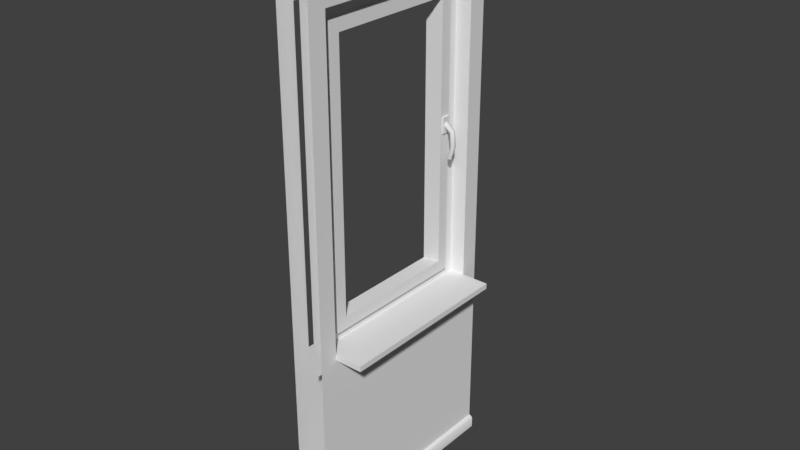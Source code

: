 # Source: mod_Wand_mit_Fenster_einfach.blend  (saved by Blender 2.79.0; exported with 4.5.12 LTS)
import bpy
from mathutils import Matrix  # noqa: F401  (used for matrix-valued properties, if any)

bpy.ops.wm.read_factory_settings(use_empty=True)
scene = bpy.context.scene
scene.name = 'Scene'

# ---- collections
col_collection_1 = bpy.data.collections.new('Collection 1'); scene.collection.children.link(col_collection_1)

# ---- node groups
ng_auto_smooth = bpy.data.node_groups.new('Auto Smooth', 'GeometryNodeTree')
_s = ng_auto_smooth.interface.new_socket(name='Geometry', in_out='OUTPUT', socket_type='NodeSocketGeometry')
_s = ng_auto_smooth.interface.new_socket(name='Geometry', in_out='INPUT', socket_type='NodeSocketGeometry')
_s = ng_auto_smooth.interface.new_socket(name='Angle', in_out='INPUT', socket_type='NodeSocketFloat')
_s.subtype = 'ANGLE'
_s.min_value = 0.0
_s.max_value = 3.142
ng_auto_smooth.is_modifier = True
_N = ng_auto_smooth.nodes; _L = ng_auto_smooth.links
n0 = _N.new('NodeGroupOutput'); n0.name = 'Group Output'; n0.location = (480, -100)
n1 = _N.new('NodeGroupInput'); n1.name = 'Group Input'; n1.location = (-420, -300)
n2 = _N.new('NodeGroupInput'); n2.name = 'Group Input.001'; n2.location = (-60, -100)
n3 = _N.new('GeometryNodeSetShadeSmooth'); n3.name = 'Set Shade Smooth'; n3.location = (120, -100)
n3.domain = 'EDGE'
n4 = _N.new('GeometryNodeSetShadeSmooth'); n4.name = 'Set Shade Smooth.001'; n4.location = (300, -100)
n5 = _N.new('GeometryNodeInputMeshEdgeAngle'); n5.name = 'Edge Angle'; n5.location = (-420, -220)
n6 = _N.new('GeometryNodeInputEdgeSmooth'); n6.name = 'Is Edge Smooth'; n6.location = (-60, -160)
n7 = _N.new('GeometryNodeInputShadeSmooth'); n7.name = 'Is Face Smooth'; n7.location = (-240, -340)
n8 = _N.new('FunctionNodeBooleanMath'); n8.name = 'Boolean Math'; n8.location = (-60, -220)
n9 = _N.new('FunctionNodeCompare'); n9.name = 'Compare'; n9.location = (-240, -180)
n9.operation = 'LESS_EQUAL'
_L.new(n5.outputs[0], n9.inputs[0])
_L.new(n4.outputs[0], n0.inputs[0])
_L.new(n1.outputs[1], n9.inputs[1])
_L.new(n9.outputs[0], n8.inputs[0])
_L.new(n7.outputs[0], n8.inputs[1])
_L.new(n2.outputs[0], n3.inputs[0])
_L.new(n6.outputs[0], n3.inputs[1])
_L.new(n3.outputs[0], n4.inputs[0])
_L.new(n8.outputs[0], n3.inputs[2])
n0.is_active_output = True

# ---- world
world_world = bpy.data.worlds.new('World'); scene.world = world_world
world_world.color = (0.05088, 0.05088, 0.05088)
world_world.use_sun_shadow = False
world_world.sun_shadow_jitter_overblur = 0.0
world_world.cycles.sampling_method = 'MANUAL'

# ---- meshes
me_fensterrahmen = bpy.data.meshes.new('Fensterrahmen')
me_fensterrahmen.from_pydata([(0.002497, 0.964, -0.1941), (0.002497, 2.156, -0.1941), (0.002497, 0.964, -0.8016), (0.002497, 2.156, -0.8016), (0.002497, 2.365, -0.972), (0.002497, 0.755, -0.972), (0.002497, 0.755, -0.03469), (0.002497, 2.365, -0.03469), (-0.05908, 0.964, -0.1941), (-0.05908, 2.156, -0.1941), (-0.05908, 0.964, -0.8016), (-0.05908, 2.156, -0.8016), (-0.075, 2.56, -9.298e-06), (-0.075, 2.56, -1.0), (0.075, 2.56, -9.298e-06), (0.075, 2.56, -1.0), (-0.075, 0.06, -2.086e-07), (-0.075, 0.06, -1.0), (0.075, 0.06, -1.0), (0.075, 0.06, -2.086e-07), (-0.092, -3.695e-06, -1.0), (-0.092, 0.0, 0.0), (0.092, -3.695e-06, -1.0), (0.092, 0.0, 0.0), (-0.092, 0.05, -1.0), (-0.085, 0.057, -1.0), (0.085, 0.057, -1.0), (0.092, 0.05, -1.0), (0.092, 0.05, -1.788e-07), (0.085, 0.057, -1.788e-07), (-0.085, 0.057, -1.788e-07), (-0.092, 0.05, -1.788e-07), (-0.075, 2.56, -0.08338), (-0.075, 2.56, -0.9166), (0.075, 2.56, -0.9166), (0.075, 2.56, -0.08338), (0.075, 0.06, -0.9166), (0.075, 0.06, -0.08337), (-0.092, -3.397e-06, -0.9166), (-0.092, -3.576e-07, -0.08337), (-0.075, 0.06, -0.08337), (-0.075, 0.06, -0.9166), (0.092, -3.576e-07, -0.08337), (0.092, -3.397e-06, -0.9166), (0.085, 0.057, -0.9166), (0.085, 0.057, -0.08337), (0.092, 0.05, -0.08337), (0.092, 0.05, -0.9166), (-0.085, 0.057, -0.08337), (-0.085, 0.057, -0.9166), (-0.092, 0.05, -0.9166), (-0.092, 0.05, -0.08337), (-0.075, 0.85, -3.07e-06), (-0.075, 2.27, -8.225e-06), (-0.075, 2.27, -1.0), (-0.075, 0.85, -1.0), (0.075, 2.27, -1.0), (0.075, 0.85, -1.0), (0.075, 2.27, -8.225e-06), (0.075, 0.85, -3.07e-06), (0.075, 2.27, -0.9166), (0.075, 0.85, -0.9166), (0.075, 2.27, -0.08338), (0.075, 0.85, -0.08337), (-0.075, 2.27, -0.08338), (-0.075, 0.85, -0.08337), (-0.075, 2.27, -0.9166), (-0.075, 0.85, -0.9166), (-0.045, 2.27, -0.9166), (-0.045, 0.85, -0.9166), (-0.045, 2.27, -0.08338), (-0.045, 0.85, -0.08337), (0.2025, 0.8499, -0.08337), (0.2025, 0.8749, -0.08337), (0.2025, 0.8499, -0.9166), (0.2025, 0.8749, -0.9166), (0.002497, 0.8499, -0.9166), (0.002497, 0.8749, -0.9166), (0.002497, 0.8499, -0.08337), (0.002497, 0.8749, -0.08337)], [], [(3, 2, 5, 4), (2, 0, 6, 5), (1, 3, 4, 7), (0, 1, 7, 6), (1, 0, 8, 9), (0, 2, 10, 8), (3, 1, 9, 11), (2, 3, 11, 10), (66, 33, 13, 54), (62, 35, 14, 58), (41, 17, 25, 49), (37, 19, 29, 45), (42, 46, 28, 23), (38, 50, 24, 20), (45, 29, 28, 46), (49, 25, 24, 50), (30, 48, 51, 31), (48, 49, 50, 51), (26, 44, 47, 27), (44, 45, 46, 47), (21, 31, 51, 39), (39, 51, 50, 38), (22, 27, 47, 43), (43, 47, 46, 42), (18, 36, 44, 26), (36, 37, 45, 44), (16, 40, 48, 30), (40, 41, 49, 48), (56, 15, 34, 60), (60, 34, 35, 62), (53, 12, 32, 64), (64, 32, 33, 66), (40, 65, 67, 41), (16, 52, 65, 40), (52, 53, 64, 65), (36, 61, 63, 37), (62, 63, 71, 70), (18, 57, 61, 36), (57, 56, 60, 61), (37, 63, 59, 19), (63, 62, 58, 59), (41, 67, 55, 17), (67, 66, 54, 55), (61, 60, 68, 69), (63, 61, 69, 71), (60, 62, 70, 68), (76, 77, 75, 74), (74, 75, 73, 72), (76, 74, 72, 78), (75, 77, 79, 73), (72, 73, 79, 78)])
me_fensterrahmen.polygons.foreach_set('use_smooth', [0, 0, 0, 0, 0, 0, 0, 0, 1, 1, 1, 1, 1, 1, 1, 1, 1, 1, 1, 1, 1, 1, 1, 1, 1, 1, 1, 1, 1, 1, 1, 1, 1, 1, 1, 1, 1, 1, 1, 1, 1, 1, 1, 1, 1, 1, 0, 0, 0, 0, 0])
_uv = me_fensterrahmen.uv_layers.new(name='UVMap')
_uv.uv.foreach_set('vector', [0.3147, 0.8916, 0.3147, 0.7239, 0.3387, 0.6945, 0.3387, 0.921, 0.3147, 0.7239, 0.2293, 0.7239, 0.2069, 0.6945, 0.3387, 0.6945, 0.2293, 0.8916, 0.3147, 0.8916, 0.3387, 0.921, 0.2069, 0.921, 0.2293, 0.7239, 0.2293, 0.8916, 0.2069, 0.921, 0.2069, 0.6945, 0.2293, 0.8916, 0.2293, 0.7239, 0.2293, 0.7239, 0.2293, 0.8916, 0.2293, 0.7239, 0.3147, 0.7239, 0.3147, 0.7239, 0.2293, 0.7239, 0.3147, 0.8916, 0.2293, 0.8916, 0.2293, 0.8916, 0.3147, 0.8916, 0.3147, 0.7239, 0.3147, 0.8916, 0.3147, 0.8916, 0.3147, 0.7239, 0.3449, 0.9315, 0.3449, 0.9807, 0.3594, 0.9807, 0.3594, 0.9315, 0.1996, 0.9315, 0.1996, 0.9807, 0.185, 0.9807, 0.185, 0.9315, 0.3449, 0.5503, 0.3594, 0.5503, 0.3594, 0.5474, 0.3449, 0.5474, 0.1996, 0.5503, 0.185, 0.5503, 0.185, 0.5474, 0.1996, 0.5474, 0.1996, 0.5357, 0.1996, 0.5443, 0.185, 0.5443, 0.185, 0.5357, 0.3449, 0.5357, 0.3449, 0.5443, 0.3594, 0.5443, 0.3594, 0.5357, 0.1996, 0.5474, 0.185, 0.5474, 0.185, 0.5443, 0.1996, 0.5443, 0.3449, 0.5474, 0.3594, 0.5474, 0.3594, 0.5443, 0.3449, 0.5443, 0.185, 0.5474, 0.1996, 0.5474, 0.1996, 0.5443, 0.185, 0.5443, 0.1996, 0.5474, 0.3449, 0.5474, 0.3449, 0.5443, 0.1996, 0.5443, 0.3594, 0.5474, 0.3449, 0.5474, 0.3449, 0.5443, 0.3594, 0.5443, 0.3449, 0.5474, 0.1996, 0.5474, 0.1996, 0.5443, 0.3449, 0.5443, 0.185, 0.5357, 0.185, 0.5443, 0.1996, 0.5443, 0.1996, 0.5357, 0.1996, 0.5357, 0.1996, 0.5443, 0.3449, 0.5443, 0.3449, 0.5357, 0.3594, 0.5357, 0.3594, 0.5443, 0.3449, 0.5443, 0.3449, 0.5357, 0.3449, 0.5357, 0.3449, 0.5443, 0.1996, 0.5443, 0.1996, 0.5357, 0.3594, 0.5503, 0.3449, 0.5503, 0.3449, 0.5474, 0.3594, 0.5474, 0.3449, 0.5503, 0.1996, 0.5503, 0.1996, 0.5474, 0.3449, 0.5474, 0.185, 0.5503, 0.1996, 0.5503, 0.1996, 0.5474, 0.185, 0.5474, 0.1996, 0.5503, 0.3449, 0.5503, 0.3449, 0.5474, 0.1996, 0.5474, 0.3594, 0.9315, 0.3594, 0.9807, 0.3449, 0.9807, 0.3449, 0.9315, 0.3449, 0.9315, 0.3449, 0.9807, 0.1996, 0.9807, 0.1996, 0.9315, 0.185, 0.9315, 0.185, 0.9807, 0.1996, 0.9807, 0.1996, 0.9315, 0.1996, 0.9315, 0.1996, 0.9807, 0.3449, 0.9807, 0.3449, 0.9315, 0.1996, 0.5503, 0.1996, 0.6839, 0.3449, 0.6839, 0.3449, 0.5503, 0.185, 0.5503, 0.185, 0.6839, 0.1996, 0.6839, 0.1996, 0.5503, 0.185, 0.6839, 0.185, 0.9315, 0.1996, 0.9315, 0.1996, 0.6839, 0.3449, 0.5503, 0.3449, 0.6839, 0.1996, 0.6839, 0.1996, 0.5503, 0.1996, 0.9315, 0.1996, 0.6839, 0.1996, 0.6839, 0.1996, 0.9315, 0.3594, 0.5503, 0.3594, 0.6839, 0.3449, 0.6839, 0.3449, 0.5503, 0.3594, 0.6839, 0.3594, 0.9315, 0.3449, 0.9315, 0.3449, 0.6839, 0.1996, 0.5503, 0.1996, 0.6839, 0.185, 0.6839, 0.185, 0.5503, 0.1996, 0.6839, 0.1996, 0.9315, 0.185, 0.9315, 0.185, 0.6839, 0.3449, 0.5503, 0.3449, 0.6839, 0.3594, 0.6839, 0.3594, 0.5503, 0.3449, 0.6839, 0.3449, 0.9315, 0.3594, 0.9315, 0.3594, 0.6839, 0.3449, 0.6839, 0.3449, 0.9315, 0.3449, 0.9315, 0.3449, 0.6839, 0.1996, 0.6839, 0.3449, 0.6839, 0.3449, 0.6839, 0.1996, 0.6839, 0.3449, 0.9315, 0.1996, 0.9315, 0.1996, 0.9315, 0.3449, 0.9315, 0.5196, 0.09467, 0.5238, 0.09467, 0.5238, 0.1279, 0.5196, 0.1279, 0.5238, 0.132, 0.5238, 0.1279, 0.662, 0.1279, 0.662, 0.132, 0.5238, 0.1652, 0.5238, 0.132, 0.662, 0.132, 0.662, 0.1652, 0.5238, 0.1279, 0.5238, 0.09467, 0.662, 0.09467, 0.662, 0.1279, 0.6662, 0.1279, 0.662, 0.1279, 0.662, 0.09467, 0.6662, 0.09467])
me_fensterrahmen.use_remesh_preserve_volume = False
me_fensterrahmen.use_remesh_preserve_attributes = False
me_fensterrahmen.use_mirror_vertex_groups = False
me_fensterrahmen.update()
me_fenster = bpy.data.meshes.new('Fenster')
me_fenster.from_pydata([(0.02318, -2.233e-09, 8.631e-15), (0.02318, 1.283, -4.959e-06), (0.02318, -2.372e-06, -0.699), (0.02318, 1.283, -0.6991), (0.02318, 1.229, -0.05084), (0.02318, 0.05394, -0.05083), (0.02318, 0.05394, -0.6482), (0.02318, 1.229, -0.6482), (-0.02318, 1.229, -0.6482), (-0.02318, 1.229, -0.05084), (-0.02318, 0.05394, -0.05083), (-0.02318, 0.05394, -0.6482), (-0.02318, 1.283, -0.6991), (-0.02318, 1.283, -4.959e-06), (-0.02318, -2.233e-09, 8.631e-15), (-0.02318, -2.372e-06, -0.699), (0.01125, 0.6523, -0.6559), (0.01125, 0.7244, -0.6559), (0.01125, 0.6523, -0.6919), (0.01125, 0.7244, -0.6919), (0.03125, 0.6523, -0.6559), (0.03125, 0.7244, -0.6559), (0.03125, 0.6523, -0.6919), (0.03125, 0.7244, -0.6919)], [], [(0, 2, 6, 5), (1, 0, 5, 4), (10, 9, 4, 5), (9, 8, 7, 4), (11, 6, 7, 8), (11, 10, 5, 6), (2, 3, 7, 6), (3, 1, 4, 7), (10, 11, 15, 14), (8, 9, 13, 12), (9, 10, 14, 13), (11, 8, 12, 15), (3, 12, 13, 1), (1, 13, 14, 0), (2, 15, 12, 3), (0, 14, 15, 2), (18, 19, 23, 22), (22, 23, 21, 20), (20, 21, 17, 16), (18, 22, 20, 16), (23, 19, 17, 21)])
_uv = me_fenster.uv_layers.new(name='UVMap')
_uv.uv.foreach_set('vector', [0.5063, 0.18, 0.6782, 0.18, 0.6657, 0.1932, 0.5188, 0.1932, 0.5063, 0.4954, 0.5063, 0.18, 0.5188, 0.1932, 0.5188, 0.4822, 0.5211, 0.4677, 0.5211, 0.2099, 0.5313, 0.2099, 0.5313, 0.4677, 0.6645, 0.4812, 0.5199, 0.4812, 0.5199, 0.47, 0.6645, 0.47, 0.6528, 0.2097, 0.663, 0.2097, 0.663, 0.4679, 0.6528, 0.4679, 0.6634, 0.2072, 0.5205, 0.2072, 0.5205, 0.1961, 0.6634, 0.1961, 0.6782, 0.18, 0.6782, 0.4954, 0.6657, 0.4822, 0.6657, 0.1932, 0.6782, 0.4954, 0.5063, 0.4954, 0.5188, 0.4822, 0.6657, 0.4822, 0.5188, 0.1932, 0.6657, 0.1932, 0.6782, 0.18, 0.5063, 0.18, 0.6657, 0.4822, 0.5188, 0.4822, 0.5063, 0.4954, 0.6782, 0.4954, 0.5188, 0.4822, 0.5188, 0.1932, 0.5063, 0.18, 0.5063, 0.4954, 0.6657, 0.1932, 0.6657, 0.4822, 0.6782, 0.4954, 0.6782, 0.18, 0.6782, 0.4954, 0.6782, 0.4954, 0.5063, 0.4954, 0.5063, 0.4954, 0.5063, 0.4954, 0.5063, 0.4954, 0.5063, 0.18, 0.5063, 0.18, 0.6782, 0.18, 0.6782, 0.18, 0.6782, 0.4954, 0.6782, 0.4954, 0.5141, 0.18, 0.5141, 0.18, 0.6859, 0.18, 0.6859, 0.18, 0.6764, 0.3403, 0.6764, 0.358, 0.6764, 0.358, 0.6764, 0.3403, 0.6764, 0.3403, 0.6764, 0.358, 0.6676, 0.358, 0.6676, 0.3403, 0.6676, 0.3403, 0.6676, 0.358, 0.6676, 0.358, 0.6676, 0.3403, 0.6764, 0.3403, 0.6764, 0.3403, 0.6676, 0.3403, 0.6676, 0.3403, 0.6764, 0.358, 0.6764, 0.358, 0.6676, 0.358, 0.6676, 0.358])
me_fenster.use_remesh_preserve_volume = False
me_fenster.use_remesh_preserve_attributes = False
me_fenster.use_mirror_vertex_groups = False
me_fenster.update()
me_fenstergriff = bpy.data.meshes.new('Fenstergriff')
me_fenstergriff.from_pydata([(6.46e-09, -4.902e-08, -0.01354), (0.0009324, 0.009529, -0.009574), (0.001319, 0.01348, -1.251e-07), (0.0009324, 0.009529, 0.009574), (2.778e-09, 4.902e-08, 0.01354), (-0.0009324, -0.009529, 0.009574), (-0.001319, -0.01348, -2.753e-08), (-0.0009324, -0.009529, -0.009574), (0.04122, -0.03392, -0.01247), (0.04903, -0.02982, -0.008818), (0.05226, -0.02812, 2.731e-08), (0.04903, -0.02982, 0.008818), (0.04122, -0.03392, 0.01247), (0.03341, -0.03802, 0.008818), (0.03018, -0.03972, 6.941e-08), (0.03341, -0.03802, -0.008818), (0.04659, -0.09742, -0.0114), (0.05462, -0.09814, -0.008061), (0.05795, -0.09844, 2.814e-07), (0.05462, -0.09814, 0.008062), (0.04659, -0.09742, 0.0114), (0.03857, -0.0967, 0.008062), (0.03524, -0.0964, 2.739e-07), (0.03857, -0.0967, -0.008061), (0.03188, -0.152, -0.01033), (0.03835, -0.1554, -0.007305), (0.04103, -0.1568, 4.924e-07), (0.03835, -0.1554, 0.007306), (0.03188, -0.152, 0.01033), (0.0254, -0.1486, 0.007306), (0.02272, -0.1472, 4.565e-07), (0.0254, -0.1486, -0.007305)], [], [(0, 8, 15, 7), (1, 9, 8, 0), (2, 10, 9, 1), (3, 11, 10, 2), (4, 12, 11, 3), (5, 13, 12, 4), (6, 14, 13, 5), (7, 15, 14, 6), (8, 16, 23, 15), (9, 17, 16, 8), (10, 18, 17, 9), (11, 19, 18, 10), (12, 20, 19, 11), (13, 21, 20, 12), (14, 22, 21, 13), (15, 23, 22, 14), (16, 24, 31, 23), (17, 25, 24, 16), (18, 26, 25, 17), (19, 27, 26, 18), (20, 28, 27, 19), (21, 29, 28, 20), (22, 30, 29, 21), (23, 31, 30, 22)])
me_fenstergriff.polygons.foreach_set('use_smooth', [True] * 24)
_uv = me_fenstergriff.uv_layers.new(name='UVMap')
_uv.uv.foreach_set('vector', [0.5822, 0.2849, 0.5854, 0.3178, 0.5801, 0.3179, 0.5767, 0.2891, 0.5882, 0.2808, 0.5904, 0.3178, 0.5854, 0.3178, 0.5822, 0.2849, 0.5954, 0.2791, 0.5953, 0.3177, 0.5904, 0.3178, 0.5882, 0.2808, 0.6027, 0.2809, 0.6002, 0.3178, 0.5953, 0.3177, 0.5954, 0.2791, 0.6086, 0.285, 0.6051, 0.3179, 0.6002, 0.3178, 0.6027, 0.2809, 0.6141, 0.2893, 0.6105, 0.3181, 0.6051, 0.3179, 0.6086, 0.285, 0.6202, 0.2916, 0.6164, 0.3185, 0.6105, 0.3181, 0.6141, 0.2893, 0.5767, 0.2891, 0.5801, 0.3179, 0.5741, 0.3183, 0.5706, 0.2914, 0.5854, 0.3178, 0.5852, 0.3543, 0.5801, 0.3543, 0.5801, 0.3179, 0.5904, 0.3178, 0.5901, 0.3544, 0.5852, 0.3543, 0.5854, 0.3178, 0.5953, 0.3177, 0.5951, 0.3544, 0.5901, 0.3544, 0.5904, 0.3178, 0.6002, 0.3178, 0.6001, 0.3544, 0.5951, 0.3544, 0.5953, 0.3177, 0.6051, 0.3179, 0.6051, 0.3544, 0.6001, 0.3544, 0.6002, 0.3178, 0.6105, 0.3181, 0.6101, 0.3545, 0.6051, 0.3544, 0.6051, 0.3179, 0.6164, 0.3185, 0.6155, 0.3546, 0.6101, 0.3545, 0.6105, 0.3181, 0.5801, 0.3179, 0.5801, 0.3543, 0.5747, 0.3544, 0.5741, 0.3183, 0.5852, 0.3543, 0.5849, 0.3889, 0.58, 0.3878, 0.5801, 0.3543, 0.5901, 0.3544, 0.5899, 0.3899, 0.5849, 0.3889, 0.5852, 0.3543, 0.5951, 0.3544, 0.595, 0.3904, 0.5899, 0.3899, 0.5901, 0.3544, 0.6001, 0.3544, 0.6001, 0.39, 0.595, 0.3904, 0.5951, 0.3544, 0.6051, 0.3544, 0.6051, 0.389, 0.6001, 0.39, 0.6001, 0.3544, 0.6101, 0.3545, 0.6099, 0.388, 0.6051, 0.389, 0.6051, 0.3544, 0.6155, 0.3546, 0.6148, 0.3876, 0.6099, 0.388, 0.6101, 0.3545, 0.5801, 0.3543, 0.58, 0.3878, 0.5752, 0.3875, 0.5747, 0.3544])
me_fenstergriff.use_remesh_preserve_volume = False
me_fenstergriff.use_remesh_preserve_attributes = False
me_fenstergriff.use_mirror_vertex_groups = False
me_fenstergriff.auto_texspace = False
me_fenstergriff.update()

# ---- objects
ob_fenster_einfach_mit_wand = bpy.data.objects.new('Fenster_einfach_mit_Wand', None)
ob_fensterrahmen = bpy.data.objects.new('Fensterrahmen', me_fensterrahmen)
ob_fenster = bpy.data.objects.new('Fenster', me_fenster)
ob_fenstergriff = bpy.data.objects.new('Fenstergriff', me_fenstergriff)

# ---- transforms, parenting, visibility, modifiers, constraints
ob_fenster_einfach_mit_wand.location = (0.0, 0.0, 0.0)
ob_fenster_einfach_mit_wand.rotation_euler = (1.571, -0.0, 0.0)
ob_fenster_einfach_mit_wand.empty_display_size = 0.01
ob_fenster_einfach_mit_wand.empty_image_offset = (0.0, 0.0)
ob_fenster_einfach_mit_wand.lineart.crease_threshold = 0.0
ob_fensterrahmen.parent = ob_fenster_einfach_mit_wand
ob_fensterrahmen.matrix_parent_inverse = Matrix(((1.0, 0.0, 0.0, 0.0), (0.0, -3.62e-06, 1.0, 0.0), (0.0, -1.0, -3.62e-06, 0.0), (0.0, 0.0, 0.0, 1.0)))
ob_fensterrahmen.location = (0.0, 2.949e-13, -8.146e-08)
ob_fensterrahmen.rotation_euler = (1.571, -0.0, 0.0)
ob_fensterrahmen.lineart.crease_threshold = 0.0
_m = ob_fensterrahmen.modifiers.new('Auto Smooth', 'NODES')
_m.node_group = ng_auto_smooth
_gi = [s.identifier for s in ng_auto_smooth.interface.items_tree if s.item_type == 'SOCKET' and s.in_out == 'INPUT']
_m[_gi[1]] = 0.9495  # Angle
ob_fenster.parent = ob_fensterrahmen
ob_fenster.matrix_parent_inverse = Matrix(((1.0, -0.0, 0.0, -0.1114), (0.0, -3.62e-06, 1.0, 8.146e-08), (0.0, -1.0, -3.62e-06, 0.0), (0.0, 0.0, 0.0, 1.0)))
ob_fenster.location = (0.1138, 0.1501, 0.9205)
ob_fenster.rotation_euler = (1.571, -0.0, 0.0)
ob_fenster.lineart.crease_threshold = 0.0
ob_fenstergriff.parent = ob_fenster
ob_fenstergriff.matrix_parent_inverse = Matrix(((1.0, -0.0, 0.0, -0.1138), (0.0, -3.62e-06, 1.0, -0.9205), (0.0, -1.0, -3.62e-06, -0.3499), (0.0, 0.0, 0.0, 1.0)))
ob_fenstergriff.location = (0.1351, 0.324, 1.618)
ob_fenstergriff.rotation_euler = (1.571, 0.0, 0.0)
ob_fenstergriff.lineart.crease_threshold = 0.0

# ---- collection membership
col_collection_1.objects.link(ob_fenster_einfach_mit_wand)
col_collection_1.objects.link(ob_fensterrahmen)
col_collection_1.objects.link(ob_fenster)
col_collection_1.objects.link(ob_fenstergriff)

# ---- scene / render settings (as saved in the file)
scene.frame_start = 1; scene.frame_end = 250; scene.frame_set(0)
scene.render.engine = 'BLENDER_EEVEE_NEXT'
scene.render.resolution_percentage = 50
scene.render.dither_intensity = 0.0
scene.cycles.use_denoising = False
scene.cycles.samples = 128
scene.cycles.sampling_pattern = 'TABULATED_SOBOL'
scene.cycles.light_sampling_threshold = 0.0
scene.cycles.use_adaptive_sampling = False
scene.cycles.use_light_tree = False
scene.cycles.blur_glossy = 0.0
scene.cycles.sample_clamp_indirect = 0.0
scene.view_settings.view_transform = 'Standard'
scene.unit_settings.scale_length = 0.01
bpy.context.view_layer.update()

# ---- added for rendering (the .blend has no active camera and no usable light): camera, sun
cam_auto = bpy.data.cameras.new('AutoCamera')
cam_auto.lens = 50.0
cam_auto.sensor_width = 36.0
cam_auto.clip_end = 1000.0
ob_auto_camera = bpy.data.objects.new('AutoCamera', cam_auto)
scene.collection.objects.link(ob_auto_camera)
ob_auto_camera.location = (2.61269, -2.56893, 3.32595)
ob_auto_camera.rotation_euler = (1.09748, -7.21219e-08, 0.694738)
scene.camera = ob_auto_camera
light_auto_sun = bpy.data.lights.new('AutoSun', 'SUN')
light_auto_sun.energy = 3.0
light_auto_sun.angle = 0.0523599
ob_auto_sun = bpy.data.objects.new('AutoSun', light_auto_sun)
scene.collection.objects.link(ob_auto_sun)
ob_auto_sun.rotation_euler = (0.872665, 0.174533, 0.523599)
bpy.context.view_layer.update()
